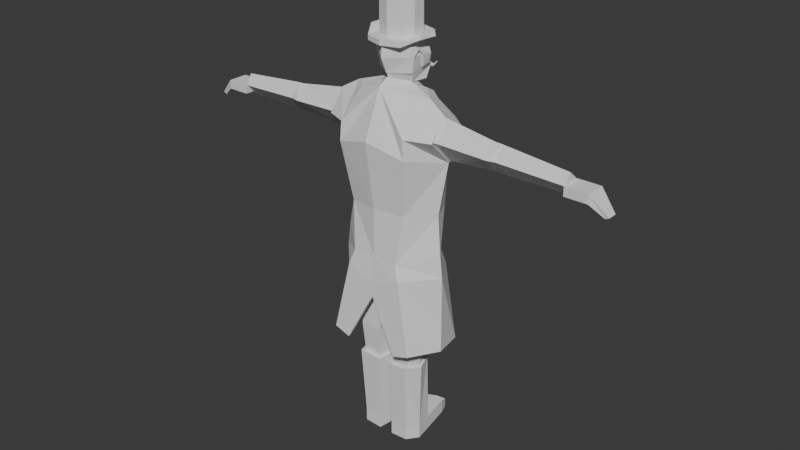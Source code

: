 # Source: groundskeeper.blend  (saved by Blender 4.1.24; exported with 4.5.12 LTS)
import bpy
from mathutils import Matrix  # noqa: F401  (used for matrix-valued properties, if any)

bpy.ops.wm.read_factory_settings(use_empty=True)
scene = bpy.context.scene
scene.name = 'Scene'

# ---- collections
col_collection = bpy.data.collections.new('Collection'); scene.collection.children.link(col_collection)

# ---- world
world_world = bpy.data.worlds.new('World'); scene.world = world_world
world_world.use_nodes = True; world_world.node_tree.nodes.clear()
_N = world_world.node_tree.nodes; _L = world_world.node_tree.links
n0 = _N.new('ShaderNodeOutputWorld'); n0.name = 'World Output'; n0.location = (300, 300)
n1 = _N.new('ShaderNodeBackground'); n1.name = 'Background'; n1.location = (10, 300)
n1.inputs[0].default_value = (0.05088, 0.05088, 0.05088, 1.0)
_L.new(n1.outputs[0], n0.inputs[0])
n0.is_active_output = True
world_world.color = (0.05088, 0.05088, 0.05088)
world_world.use_sun_shadow = False
world_world.sun_shadow_jitter_overblur = 0.0

# ---- meshes
me_cube_001 = bpy.data.meshes.new('Cube.001')
me_cube_001.from_pydata([(-0.6631, -0.6192, -1.235), (-0.7805, -0.2024, 3.809), (-0.8574, 0.6757, -1.235), (-0.7805, 0.5973, 3.508), (0.0, -0.6192, -1.235), (0.0, -0.3981, 4.036), (0.0, 0.8266, -1.235), (0.0, 0.6875, 3.645), (-0.7953, -0.5553, 0.3378), (-0.9896, 0.7481, 0.2056), (-6.196e-17, 0.9168, 0.279), (-9.131e-17, -0.7063, 0.4112), (-0.9896, 0.5059, -1.778), (-0.7953, -0.4821, -1.778), (0.0, 0.6151, -2.087), (0.0, -0.4821, -2.087), (-0.8364, 0.5155, -3.778), (-0.8364, -0.5155, -3.778), (-0.1352, 0.5155, -3.917), (-0.1352, -0.5155, -3.917), (-0.9973, -0.7912, 2.263), (-1.103, 0.7752, 2.16), (0.0, 1.175, 2.459), (-6.794e-18, -0.9796, 2.592), (-1.138, 0.01188, -1.235), (-1.117, 0.03219, 3.659), (-1.428, 0.08235, 0.2717), (-1.27, 0.01188, -1.778), (0.0, 0.0, -2.087), (-1.114, 2.011e-08, -3.827), (-0.1352, -2.496e-09, -3.917), (-1.527, 0.2133, 1.979), (-0.8788, 0.5155, -4.073), (-0.8788, -0.5155, -4.073), (-0.1654, 0.5155, -4.119), (-0.1654, -0.5155, -4.119), (-1.148, 3.036e-08, -4.158), (-0.08493, -9.534e-09, -4.119), (-0.8309, 0.4189, -5.1), (-0.8309, -0.4189, -5.1), (-0.2513, 0.4189, -5.138), (-0.2513, -0.4189, -5.138), (-1.05, 2.774e-08, -5.169), (-0.1709, -4.671e-09, -5.138), (0.0, 0.541, 3.803), (-0.4534, 0.2119, 3.997), (-3.85e-17, -0.236, 4.21), (-1.063, 0.795, 2.925), (-0.9656, -0.7748, 2.874), (-1.611, 0.2291, 1.993), (-1.611, -0.06591, 3.536), (-1.611, -0.5359, 2.83), (-1.611, 0.7013, 2.888), (-1.968, -0.05094, 3.462), (-1.941, 0.6387, 2.88), (-1.903, 0.2142, 2.077), (-1.938, -0.4734, 2.828), (-3.567, -0.01024, 3.183), (-3.548, 0.5624, 2.784), (-3.523, 0.1716, 2.233), (-3.547, -0.3873, 2.748), (-3.823, -0.01024, 3.171), (-3.804, 0.5624, 2.772), (-3.779, 0.1716, 2.221), (-3.803, -0.2999, 2.736), (-5.949, 0.01223, 2.963), (-5.935, 0.3687, 2.662), (-5.916, 0.1493, 2.246), (-5.934, -0.2061, 2.635), (-0.9138, 0.5558, -5.09), (-0.9138, -0.5558, -5.09), (-0.1447, 0.5558, -5.14), (-0.1447, -0.5558, -5.14), (-1.111, 3.294e-08, -5.182), (-0.07975, -1.007e-08, -5.14), (-0.9787, 0.5495, -7.451), (-0.8377, -0.43, -7.407), (-0.1953, 0.43, -7.446), (-0.2427, -0.43, -7.446), (-1.062, 2.816e-08, -7.478), (-0.1907, -5.118e-09, -7.446), (-0.8377, -0.43, -7.892), (-0.1953, 0.43, -7.93), (-0.2427, -0.43, -7.93), (-1.062, 2.816e-08, -7.962), (-0.1907, -5.118e-09, -7.93), (-0.2427, 1.478, -7.446), (-0.8377, 1.478, -7.407), (-0.2427, 1.478, -7.93), (-0.8377, 1.478, -7.892), (-0.3716, 1.814, -7.629), (-0.7151, 1.814, -7.591), (-0.3716, 1.814, -7.93), (-0.7151, 1.814, -7.892), (6.011e-16, 0.8947, 5.459), (6.011e-16, 1.251, 5.324), (5.794e-16, 1.298, 4.935), (5.823e-16, 1.251, 4.5), (6.059e-16, 1.228, 3.973), (-7.253e-08, -0.07871, 5.459), (-1.16e-07, -0.435, 5.324), (-1.16e-07, -0.2509, 4.414), (-7.253e-08, -0.268, 4.335), (6.011e-16, 0.408, 5.589), (-0.4215, 0.1647, 5.459), (-0.5427, -0.0135, 5.324), (-0.6504, 0.1054, 4.901), (-0.5491, 0.1706, 4.414), (-0.4215, 0.3488, 4.058), (-0.4215, 0.6514, 5.459), (-0.4563, 0.8295, 5.324), (-0.6653, 0.7814, 4.858), (-0.5324, 1.014, 4.414), (-0.519, 0.8355, 4.058), (5.87e-16, 0.5922, 3.928), (5.893e-16, 1.496, 4.647), (-6.669, 0.4179, 2.36), (-6.669, 0.4179, 2.645), (-6.669, -0.2443, 2.36), (-6.669, -0.2443, 2.645), (-5.927, 0.4179, 2.36), (-5.927, 0.4179, 2.645), (-5.927, -0.2443, 2.36), (-5.927, -0.2443, 2.645), (-7.106, -0.06545, 2.013), (-7.106, 0.2391, 2.013), (-7.222, 0.2391, 2.075), (-7.222, -0.06545, 2.075), (-6.609, 0.6152, 2.217), (-6.609, 0.7113, 2.271), (-6.322, 0.7113, 2.271), (-6.322, 0.6152, 2.217), (-0.5434, 1.814, -7.61), (-0.5402, 1.478, -7.426), (-0.587, 0.4897, -7.449), (-0.5292, 0.5558, -5.115)], [(84, 69), (84, 134)], [(21, 47, 3, 7, 22), (7, 3, 25, 45, 44), (23, 5, 1, 48, 20), (24, 2, 12, 27), (4, 11, 8, 0), (2, 9, 10, 6), (24, 26, 9, 2), (28, 15, 19, 30), (4, 0, 13, 15), (2, 6, 14, 12), (18, 30, 37, 34), (27, 12, 16, 29), (15, 13, 17, 19), (12, 14, 18, 16), (11, 23, 20, 8), (9, 21, 22, 10), (26, 31, 21, 9), (8, 20, 31, 26), (13, 27, 29, 17), (29, 16, 32, 36), (14, 28, 30, 18), (0, 8, 26, 24), (0, 24, 27, 13), (34, 37, 43, 40), (36, 32, 38, 42), (17, 29, 36, 33), (30, 19, 35, 37), (19, 17, 33, 35), (16, 18, 34, 32), (33, 36, 42, 39), (37, 35, 41, 43), (35, 33, 39, 41), (32, 34, 40, 38), (46, 45, 25, 1, 5), (50, 51, 49, 52), (56, 53, 57, 60), (52, 49, 55, 54), (50, 52, 54, 53), (51, 50, 53, 56), (49, 51, 56, 55), (58, 59, 63, 62), (55, 56, 60, 59), (54, 55, 59, 58), (53, 54, 58, 57), (64, 61, 65, 68), (57, 58, 62, 61), (60, 57, 61, 64), (59, 60, 64, 63), (65, 66, 67, 68), (63, 64, 68, 67), (62, 63, 67, 66), (61, 62, 66, 65), (50, 25, 3, 47, 52), (51, 48, 1, 25, 50), (52, 47, 21, 31, 49), (20, 48, 51, 49, 31), (43, 41, 72, 74), (41, 39, 70, 72), (38, 40, 71, 135, 69), (42, 38, 69, 73), (40, 43, 74, 71), (39, 42, 73, 70), (70, 73, 79, 76), (74, 72, 78, 80), (72, 70, 76, 78), (71, 74, 80, 77), (77, 80, 85, 82), (76, 79, 84, 81), (80, 78, 83, 85), (78, 76, 81, 83), (77, 82, 88, 86), (89, 87, 91, 93), (91, 132, 90, 92, 93), (71, 77, 134, 135), (86, 88, 92, 90), (88, 89, 93, 92), (69, 75, 79, 73), (84, 79, 87, 89), (77, 86, 133, 134), (89, 88, 82, 84), (84, 82, 85, 81), (83, 81, 85), (102, 101, 107, 108), (99, 103, 104), (100, 99, 104, 105), (104, 103, 109), (114, 108, 113), (107, 106, 111, 112), (105, 104, 109, 110), (108, 107, 112, 113), (109, 103, 94), (114, 113, 98), (112, 111, 96, 115, 97), (110, 109, 94, 95), (113, 112, 97, 98), (111, 110, 95, 96), (44, 45, 108, 114), (46, 102, 108, 45), (110, 111, 106, 105), (119, 118, 124, 127), (118, 119, 123, 122), (122, 123, 121, 120), (120, 121, 130, 131), (118, 122, 120, 116), (123, 119, 117, 121), (125, 126, 127, 124), (116, 117, 126, 125), (117, 119, 127, 126), (118, 116, 125, 124), (131, 130, 129, 128), (117, 116, 128, 129), (116, 120, 131, 128), (121, 117, 129, 130), (87, 75, 134, 133)])
_uv = me_cube_001.uv_layers.new(name='UVMap')
_uv.uv.foreach_set('vector', [0.5835, 0.25, 0.6043, 0.25, 0.625, 0.25, 0.625, 0.5, 0.5835, 0.5, 0.625, 0.5, 0.875, 0.5, 0.875, 0.625, 0.6945, 0.625, 0.625, 0.5592, 0.5835, 0.75, 0.625, 0.75, 0.625, 1.0, 0.6043, 1.0, 0.5835, 1.0, 0.375, 0.125, 0.375, 0.25, 0.375, 0.25, 0.375, 0.125, 0.375, 0.75, 0.5, 0.75, 0.5, 1.0, 0.375, 1.0, 0.375, 0.25, 0.5, 0.25, 0.5, 0.5, 0.375, 0.5, 0.375, 0.125, 0.5, 0.125, 0.5, 0.25, 0.375, 0.25, 0.375, 0.625, 0.375, 0.75, 0.375, 0.75, 0.375, 0.625, 0.375, 0.75, 0.375, 1.0, 0.375, 1.0, 0.375, 0.75, 0.375, 0.25, 0.375, 0.5, 0.375, 0.5, 0.375, 0.25, 0.375, 0.5, 0.375, 0.625, 0.375, 0.625, 0.375, 0.5, 0.375, 0.125, 0.375, 0.25, 0.375, 0.25, 0.375, 0.125, 0.375, 0.75, 0.375, 1.0, 0.375, 1.0, 0.375, 0.75, 0.375, 0.25, 0.375, 0.5, 0.375, 0.5, 0.375, 0.25, 0.5, 0.75, 0.5835, 0.75, 0.5835, 1.0, 0.5, 1.0, 0.5, 0.25, 0.5835, 0.25, 0.5835, 0.5, 0.5, 0.5, 0.5, 0.125, 0.5835, 0.125, 0.5835, 0.25, 0.5, 0.25, 0.5, 0.0, 0.5835, 0.0, 0.5835, 0.125, 0.5, 0.125, 0.375, 0.0, 0.375, 0.125, 0.375, 0.125, 0.375, 0.0, 0.375, 0.125, 0.375, 0.25, 0.375, 0.25, 0.375, 0.125, 0.375, 0.5, 0.375, 0.625, 0.375, 0.625, 0.375, 0.5, 0.375, 0.0, 0.5, 0.0, 0.5, 0.125, 0.375, 0.125, 0.375, 0.0, 0.375, 0.125, 0.375, 0.125, 0.375, 0.0, 0.375, 0.5, 0.375, 0.625, 0.375, 0.625, 0.375, 0.5, 0.375, 0.125, 0.375, 0.25, 0.375, 0.25, 0.375, 0.125, 0.375, 0.0, 0.375, 0.125, 0.375, 0.125, 0.375, 0.0, 0.375, 0.625, 0.375, 0.75, 0.375, 0.75, 0.375, 0.625, 0.375, 0.75, 0.375, 1.0, 0.375, 1.0, 0.375, 0.75, 0.375, 0.25, 0.375, 0.5, 0.375, 0.5, 0.375, 0.25, 0.375, 0.0, 0.375, 0.125, 0.375, 0.125, 0.375, 0.0, 0.375, 0.625, 0.375, 0.75, 0.375, 0.75, 0.375, 0.625, 0.375, 0.75, 0.375, 1.0, 0.375, 1.0, 0.375, 0.75, 0.375, 0.25, 0.375, 0.5, 0.375, 0.5, 0.375, 0.25, 0.625, 0.6908, 0.6945, 0.625, 0.875, 0.625, 0.875, 0.75, 0.625, 0.75, 0.0, 0.0, 0.0, 0.0, 0.0, 0.0, 0.0, 0.0, 0.0, 0.0, 0.0, 0.0, 0.0, 0.0, 0.0, 0.0, 0.0, 0.0, 0.0, 0.0, 0.0, 0.0, 0.0, 0.0, 0.0, 0.0, 0.0, 0.0, 0.0, 0.0, 0.0, 0.0, 0.0, 0.0, 0.0, 0.0, 0.0, 0.0, 0.0, 0.0, 0.0, 0.0, 0.0, 0.0, 0.0, 0.0, 0.0, 0.0, 0.0, 0.0, 0.0, 0.0, 0.0, 0.0, 0.0, 0.0, 0.0, 0.0, 0.0, 0.0, 0.0, 0.0, 0.0, 0.0, 0.0, 0.0, 0.0, 0.0, 0.0, 0.0, 0.0, 0.0, 0.0, 0.0, 0.0, 0.0, 0.0, 0.0, 0.0, 0.0, 0.0, 0.0, 0.0, 0.0, 0.0, 0.0, 0.0, 0.0, 0.0, 0.0, 0.0, 0.0, 0.0, 0.0, 0.0, 0.0, 0.0, 0.0, 0.0, 0.0, 0.0, 0.0, 0.0, 0.0, 0.0, 0.0, 0.0, 0.0, 0.0, 0.0, 0.0, 0.0, 0.0, 0.0, 0.0, 0.0, 0.0, 0.0, 0.0, 0.0, 0.0, 0.0, 0.0, 0.0, 0.0, 0.0, 0.0, 0.0, 0.0, 0.0, 0.0, 0.0, 0.0, 0.0, 0.0, 0.0, 0.0, 0.0, 0.0, 0.0, 0.0, 0.0, 0.0, 0.0, 0.0, 0.0, 0.0, 0.0, 0.0, 0.0, 0.0, 0.0, 0.0, 0.0, 0.0, 0.0, 0.0, 0.0, 0.0, 0.0, 0.0, 0.0, 0.0, 0.0, 0.0, 0.0, 0.0, 0.0, 0.0, 0.0, 0.0, 0.0, 0.0, 0.0, 0.0, 0.0, 0.0, 0.0, 0.0, 0.0, 0.0, 0.0, 0.0, 0.0, 0.375, 0.625, 0.375, 0.75, 0.375, 0.75, 0.375, 0.625, 0.375, 0.75, 0.375, 1.0, 0.375, 1.0, 0.375, 0.75, 0.375, 0.25, 0.375, 0.5, 0.375, 0.5, 0.375, 0.375, 0.375, 0.25, 0.375, 0.125, 0.375, 0.25, 0.375, 0.25, 0.375, 0.125, 0.375, 0.5, 0.375, 0.625, 0.375, 0.625, 0.375, 0.5, 0.375, 0.0, 0.375, 0.125, 0.375, 0.125, 0.375, 0.0, 0.375, 0.0, 0.375, 0.125, 0.375, 0.125, 0.375, 0.0, 0.375, 0.625, 0.375, 0.75, 0.375, 0.75, 0.375, 0.625, 0.375, 0.75, 0.375, 1.0, 0.375, 1.0, 0.375, 0.75, 0.375, 0.5, 0.375, 0.625, 0.375, 0.625, 0.375, 0.5, 0.375, 0.5, 0.375, 0.625, 0.375, 0.625, 0.375, 0.5, 0.375, 0.0, 0.375, 0.125, 0.375, 0.125, 0.375, 0.0, 0.375, 0.625, 0.375, 0.75, 0.375, 0.75, 0.375, 0.625, 0.375, 0.75, 0.375, 1.0, 0.375, 1.0, 0.375, 0.75, 0.375, 0.5, 0.375, 0.5, 0.375, 0.5, 0.375, 0.5, 0.375, 0.25, 0.375, 0.25, 0.375, 0.25, 0.375, 0.25, 0.375, 0.25, 0.375, 0.375, 0.375, 0.5, 0.375, 0.5, 0.375, 0.25, 0.375, 0.5, 0.375, 0.5, 0.0, 0.0, 0.375, 0.375, 0.375, 0.5, 0.375, 0.5, 0.375, 0.5, 0.375, 0.5, 0.0, 0.0, 0.0, 0.0, 0.0, 0.0, 0.0, 0.0, 0.375, 0.25, 0.09607, 0.03202, 0.375, 0.125, 0.375, 0.125, 0.375, 0.125, 0.375, 0.125, 0.375, 0.25, 0.375, 0.25, 0.375, 0.5, 0.375, 0.5, 0.0, 0.0, 0.0, 0.0, 0.375, 0.25, 0.375, 0.5, 0.375, 0.5, 0.375, 0.125, 0.375, 0.125, 0.375, 0.5, 0.375, 0.625, 0.375, 0.0, 0.375, 0.75, 0.375, 0.0, 0.375, 0.625, 0.0, 0.0, 0.1667, 0.3333, 1.0, 0.3333, 1.0, 0.1667, 0.1667, 0.8333, 0.08333, 1.0, 0.0, 0.8333, 0.1667, 0.6667, 0.1667, 0.8333, 0.0, 0.8333, 0.0, 0.6667, 1.0, 0.8333, 0.9167, 1.0, 0.8333, 0.8333, 0.9167, 0.0, 1.0, 0.1667, 0.8333, 0.1667, 1.0, 0.3333, 1.0, 0.5, 0.8333, 0.5, 0.8333, 0.3333, 1.0, 0.6667, 1.0, 0.8333, 0.8333, 0.8333, 0.8333, 0.6667, 1.0, 0.1667, 1.0, 0.3333, 0.8333, 0.3333, 0.8333, 0.1667, 0.8333, 0.8333, 0.75, 1.0, 0.6667, 0.8333, 0.75, 0.0, 0.8333, 0.1667, 0.6667, 0.1667, 0.8333, 0.3333, 0.8333, 0.5, 0.6667, 0.5, 0.6667, 0.4167, 0.6667, 0.3333, 0.8333, 0.6667, 0.8333, 0.8333, 0.6667, 0.8333, 0.6667, 0.6667, 0.8333, 0.1667, 0.8333, 0.3333, 0.6667, 0.3333, 0.6667, 0.1667, 0.8333, 0.5, 0.8333, 0.6667, 0.6667, 0.6667, 0.6667, 0.5, 0.625, 0.5592, 0.6945, 0.625, 1.0, 0.1667, 0.9167, 0.0, 0.625, 0.6908, 0.0, 0.0, 1.0, 0.1667, 0.6945, 0.625, 0.8333, 0.6667, 0.8333, 0.5, 1.0, 0.5, 1.0, 0.6667, 0.625, 0.25, 0.375, 0.25, 0.375, 0.25, 0.625, 0.25, 0.375, 0.25, 0.625, 0.25, 0.625, 0.5, 0.375, 0.5, 0.375, 0.5, 0.625, 0.5, 0.625, 0.75, 0.375, 0.75, 0.375, 0.75, 0.625, 0.75, 0.625, 0.75, 0.375, 0.75, 0.125, 0.5, 0.375, 0.5, 0.375, 0.75, 0.125, 0.75, 0.625, 0.5, 0.875, 0.5, 0.875, 0.75, 0.625, 0.75, 0.375, 1.0, 0.625, 1.0, 0.875, 0.5, 0.375, 0.25, 0.375, 1.0, 0.625, 1.0, 0.625, 1.0, 0.375, 1.0, 0.875, 0.75, 0.875, 0.5, 0.875, 0.5, 0.875, 0.75, 0.125, 0.5, 0.125, 0.75, 0.125, 0.75, 0.125, 0.5, 0.375, 0.75, 0.625, 0.75, 0.625, 1.0, 0.375, 1.0, 0.625, 1.0, 0.375, 1.0, 0.375, 1.0, 0.625, 1.0, 0.125, 0.75, 0.375, 0.75, 0.375, 0.75, 0.125, 0.75, 0.625, 0.75, 0.875, 0.75, 0.875, 0.75, 0.625, 0.75, 0.0, 0.0, 0.0, 0.0, 0.0, 0.0, 0.0, 0.0])
me_cube_001.update()
me_cube_002 = bpy.data.meshes.new('Cube.002')
me_cube_002.from_pydata([(3.191e-09, 1.02, 5.646), (3.191e-09, 1.02, 6.946), (0.3821, 0.8961, 6.946), (0.6183, 0.571, 6.946), (0.6183, 0.1692, 6.946), (0.3821, -0.1559, 6.946), (3.191e-09, -0.28, 5.646), (3.191e-09, -0.28, 6.946), (-0.3821, -0.1559, 5.646), (-0.3821, -0.1559, 6.946), (-0.6183, 0.1692, 5.646), (-0.6183, 0.1692, 6.946), (-0.6183, 0.571, 5.646), (-0.6183, 0.571, 6.946), (-0.3821, 0.8961, 5.646), (-0.3821, 0.8961, 6.946), (9.017e-16, 0.4255, 5.595), (4.786e-09, 1.344, 5.646), (4.786e-09, -0.6066, 5.646), (-0.5732, -0.4203, 5.646), (-0.8799, 0.07381, 5.823), (-0.9305, 0.6738, 5.796), (-0.5732, 1.158, 5.646), (2.66e-08, 1.344, 5.494), (2.66e-08, -0.6066, 5.494), (-0.5732, -0.4203, 5.494), (-0.9245, 0.0635, 5.678), (-0.9751, 0.6635, 5.651), (-0.5732, 1.158, 5.494), (-0.6183, 0.1692, 5.494), (-0.6183, 0.571, 5.494)], [], [(6, 7, 9, 8), (8, 9, 11, 10), (10, 11, 13, 12), (2, 1, 15, 13, 11, 9, 7, 5, 4, 3), (12, 13, 15, 14), (14, 15, 1, 0), (22, 17, 23, 28), (21, 22, 28, 27), (20, 21, 27, 26), (19, 20, 26, 25), (18, 19, 25, 24), (0, 17, 22, 14), (14, 22, 21, 12), (12, 21, 20, 10), (10, 20, 19, 8), (8, 19, 18, 6), (27, 30, 29, 26), (28, 30, 27), (26, 29, 25), (25, 29, 30, 28, 23, 24)])
_uv = me_cube_002.uv_layers.new(name='UVMap')
_uv.uv.foreach_set('vector', [0.5, 0.5, 0.5, 1.0, 0.4, 1.0, 0.4, 0.5, 0.4, 0.5, 0.4, 1.0, 0.3, 1.0, 0.3, 0.5, 0.3, 0.5, 0.3, 1.0, 0.2, 1.0, 0.2, 0.5, 0.3911, 0.4442, 0.25, 0.49, 0.1089, 0.4442, 0.02175, 0.3242, 0.02175, 0.1758, 0.1089, 0.05584, 0.25, 0.01, 0.3911, 0.05584, 0.4783, 0.1758, 0.4783, 0.3242, 0.2, 0.5, 0.2, 1.0, 0.1, 1.0, 0.1, 0.5, 0.1, 0.5, 0.1, 1.0, -7.451e-08, 1.0, -7.451e-08, 0.5, 0.1, 0.5, -7.451e-08, 0.5, -7.451e-08, 0.5, 0.1, 0.5, 0.2, 0.5, 0.1, 0.5, 0.1, 0.5, 0.2, 0.5, 0.3, 0.5, 0.2, 0.5, 0.2, 0.5, 0.3, 0.5, 0.4, 0.5, 0.3, 0.5, 0.3, 0.5, 0.4, 0.5, 0.5, 0.5, 0.4, 0.5, 0.4, 0.5, 0.5, 0.5, -7.451e-08, 0.5, -7.451e-08, 0.5, 0.1, 0.5, 0.1, 0.5, 0.1, 0.5, 0.1, 0.5, 0.2, 0.5, 0.2, 0.5, 0.2, 0.5, 0.2, 0.5, 0.3, 0.5, 0.3, 0.5, 0.3, 0.5, 0.3, 0.5, 0.4, 0.5, 0.4, 0.5, 0.4, 0.5, 0.4, 0.5, 0.5, 0.5, 0.5, 0.5, 0.2, 0.5, 0.0, 0.0, 0.0, 0.0, 0.3, 0.5, 0.1, 0.5, 0.0, 0.0, 0.2, 0.5, 0.3, 0.5, 0.0, 0.0, 0.4, 0.5, 0.4, 0.5, 0.0, 0.0, 0.0, 0.0, 0.1, 0.5, -7.451e-08, 0.5, 0.5, 0.5])
me_cube_002.update()
me_circle = bpy.data.meshes.new('Circle')
me_circle.from_pydata([(-2.049e-08, 0.4314, 3.799), (-1.886e-08, 0.4165, 3.836), (-1.886e-08, 0.3867, 3.836), (-2.049e-08, 0.3718, 3.799), (-2.212e-08, 0.3867, 3.761), (1.008e-07, 0.4165, 3.761), (-0.05827, 0.4201, 3.778), (-0.05827, 0.4108, 3.801), (-0.05827, 0.3923, 3.801), (-0.05827, 0.3831, 3.778), (-0.05827, 0.3923, 3.755), (-0.05827, 0.4108, 3.755), (-0.1288, 0.4108, 3.773), (-0.1288, 0.4062, 3.785), (-0.1288, 0.397, 3.785), (-0.1288, 0.3924, 3.773), (-0.1288, 0.397, 3.761), (-0.1288, 0.4062, 3.761), (-0.1712, 0.4045, 3.816), (-0.1682, 0.4036, 3.818), (-0.168, 0.4006, 3.818), (-0.1707, 0.3987, 3.816), (-0.1737, 0.3996, 3.814), (-0.174, 0.4025, 3.813)], [], [(1, 0, 5, 4, 3, 2), (11, 6, 12, 17), (2, 3, 9, 8), (0, 1, 7, 6), (5, 0, 6, 11), (3, 4, 10, 9), (1, 2, 8, 7), (4, 5, 11, 10), (16, 17, 23, 22), (9, 10, 16, 15), (7, 8, 14, 13), (10, 11, 17, 16), (8, 9, 15, 14), (6, 7, 13, 12), (19, 20, 21, 22, 23, 18), (14, 15, 21, 20), (12, 13, 19, 18), (17, 12, 18, 23), (15, 16, 22, 21), (13, 14, 20, 19)])
_uv = me_circle.uv_layers.new(name='UVMap')
_uv.uv.foreach_set('vector', [0.0, 0.0, 0.0, 0.0, 0.0, 0.0, 0.0, 0.0, 0.0, 0.0, 0.0, 0.0, 0.0, 0.0, 0.0, 0.0, 0.0, 0.0, 0.0, 0.0, 0.0, 0.0, 0.0, 0.0, 0.0, 0.0, 0.0, 0.0, 0.0, 0.0, 0.0, 0.0, 0.0, 0.0, 0.0, 0.0, 0.0, 0.0, 0.0, 0.0, 0.0, 0.0, 0.0, 0.0, 0.0, 0.0, 0.0, 0.0, 0.0, 0.0, 0.0, 0.0, 0.0, 0.0, 0.0, 0.0, 0.0, 0.0, 0.0, 0.0, 0.0, 0.0, 0.0, 0.0, 0.0, 0.0, 0.0, 0.0, 0.0, 0.0, 0.0, 0.0, 0.0, 0.0, 0.0, 0.0, 0.0, 0.0, 0.0, 0.0, 0.0, 0.0, 0.0, 0.0, 0.0, 0.0, 0.0, 0.0, 0.0, 0.0, 0.0, 0.0, 0.0, 0.0, 0.0, 0.0, 0.0, 0.0, 0.0, 0.0, 0.0, 0.0, 0.0, 0.0, 0.0, 0.0, 0.0, 0.0, 0.0, 0.0, 0.0, 0.0, 0.0, 0.0, 0.0, 0.0, 0.0, 0.0, 0.0, 0.0, 0.0, 0.0, 0.0, 0.0, 0.0, 0.0, 0.0, 0.0, 0.0, 0.0, 0.0, 0.0, 0.0, 0.0, 0.0, 0.0, 0.0, 0.0, 0.0, 0.0, 0.0, 0.0, 0.0, 0.0, 0.0, 0.0, 0.0, 0.0, 0.0, 0.0, 0.0, 0.0, 0.0, 0.0, 0.0, 0.0, 0.0, 0.0, 0.0, 0.0, 0.0, 0.0, 0.0, 0.0, 0.0, 0.0, 0.0, 0.0])
me_circle.update()
me_cube_005 = bpy.data.meshes.new('Cube.005')
me_cube_005.from_pydata([(-0.5853, 0.8202, 4.584), (-1.16e-07, -0.435, 5.324), (-1.451e-07, -0.4734, 4.901), (-1.16e-07, -0.2509, 4.414), (-0.5427, -0.0135, 5.324), (-0.6504, 0.1054, 4.901), (-0.5491, 0.1706, 4.414), (-0.4563, 0.8295, 5.324), (-0.6653, 0.7814, 4.858), (-0.5698, 0.5415, 4.511), (-0.6578, 0.4434, 4.88), (-0.6541, 0.2744, 5.077)], [], [(2, 1, 4, 5), (3, 2, 5, 6), (5, 4, 7, 8, 10, 11), (8, 0, 9, 10)])
_uv = me_cube_005.uv_layers.new(name='UVMap')
_uv.uv.foreach_set('vector', [0.1667, 0.5, 0.1667, 0.6667, 0.0, 0.6667, 0.0, 0.5, 0.1667, 0.3333, 0.1667, 0.5, 0.0, 0.5, 0.0, 0.3333, 1.0, 0.5, 1.0, 0.6667, 0.8333, 0.6667, 0.8333, 0.5, 0.9167, 0.5, 0.9583, 0.5, 0.8333, 0.5, 0.0, 0.0, 0.0, 0.0, 0.9167, 0.5])
me_cube_005.update()
me_cube_007 = bpy.data.meshes.new('Cube.007')
me_cube_007.from_pydata([(-0.6631, -0.6192, -1.235), (-0.7805, -0.2024, 3.809), (-0.8574, 0.6757, -1.235), (-0.7805, 0.9046, 3.241), (0.0, -0.6192, -1.235), (0.0, -0.3981, 4.036), (0.0, 0.8266, -1.235), (-0.7953, -0.5553, 0.3378), (-0.9896, 0.8432, 0.2056), (-6.196e-17, 1.012, 0.279), (-9.131e-17, -0.7063, 0.4112), (-0.9973, -0.7912, 2.263), (-1.103, 0.8703, 2.16), (0.0, 1.27, 2.194), (-6.794e-18, -0.9796, 2.592), (-1.138, 0.01188, -1.235), (-1.117, 0.03219, 3.659), (-1.428, 0.08235, 0.2717), (-1.527, 0.2133, 1.979), (-1.063, 1.102, 2.925), (-0.9656, -0.7748, 2.874), (-1.611, 0.2124, 2.086), (-1.611, -0.04912, 3.454), (-1.611, -0.4658, 2.828), (-1.611, 0.6311, 2.879), (-0.1813, 0.8474, -1.825)], [], [(14, 5, 1, 20, 11), (4, 10, 7, 0), (15, 17, 8, 2), (10, 14, 11, 7), (12, 13, 9, 8), (17, 18, 12, 8), (7, 11, 18, 17), (0, 7, 17, 15), (22, 16, 3, 19, 24), (23, 20, 1, 16, 22), (24, 19, 12, 18, 21), (11, 20, 23, 21, 18), (12, 19, 3, 13), (6, 2, 25), (8, 9, 6, 2)])
_uv = me_cube_007.uv_layers.new(name='UVMap')
_uv.uv.foreach_set('vector', [0.5835, 0.75, 0.625, 0.75, 0.625, 1.0, 0.6043, 1.0, 0.5835, 1.0, 0.375, 0.75, 0.5, 0.75, 0.5, 1.0, 0.375, 1.0, 0.375, 0.125, 0.5, 0.125, 0.5, 0.25, 0.375, 0.25, 0.5, 0.75, 0.5835, 0.75, 0.5835, 1.0, 0.5, 1.0, 0.5835, 0.25, 0.5835, 0.5, 0.0, 0.0, 0.5, 0.25, 0.5, 0.125, 0.5835, 0.125, 0.5835, 0.25, 0.5, 0.25, 0.5, 0.0, 0.5835, 0.0, 0.5835, 0.125, 0.5, 0.125, 0.375, 0.0, 0.5, 0.0, 0.5, 0.125, 0.375, 0.125, 0.0, 0.0, 0.0, 0.0, 0.0, 0.0, 0.0, 0.0, 0.0, 0.0, 0.0, 0.0, 0.0, 0.0, 0.0, 0.0, 0.0, 0.0, 0.0, 0.0, 0.0, 0.0, 0.0, 0.0, 0.0, 0.0, 0.0, 0.0, 0.0, 0.0, 0.0, 0.0, 0.0, 0.0, 0.0, 0.0, 0.0, 0.0, 0.0, 0.0, 0.5835, 0.25, 0.0, 0.0, 0.0, 0.0, 0.5835, 0.5, 0.0, 0.0, 0.0, 0.0, 0.0, 0.0, 0.5, 0.25, 0.0, 0.0, 0.0, 0.0, 0.0, 0.0])
me_cube_007.update()
me_cube_008 = bpy.data.meshes.new('Cube.008')
me_cube_008.from_pydata([(0.0, 0.6875, 3.645), (0.0, 1.175, 2.459), (0.0, 0.541, 3.803), (-0.4534, 0.2119, 3.997), (-7.863e-18, 0.9023, 3.838), (-0.4534, 0.5731, 3.934), (-0.3339, 0.8921, 3.676), (-0.3886, 0.8524, 3.699), (-0.0814, 0.6875, 3.652), (-0.1196, 1.175, 2.466), (-0.2768, 0.931, 3.059)], [], [(3, 2, 4, 5), (5, 4, 6, 7), (0, 1, 9, 10, 8), (0, 8, 2)])
_uv = me_cube_008.uv_layers.new(name='UVMap')
_uv.uv.foreach_set('vector', [0.0, 0.0, 0.0, 0.0, 0.0, 0.0, 0.0, 0.0, 0.0, 0.0, 0.0, 0.0, 0.0, 0.0, 0.0, 0.0, 0.0, 0.0, 0.0, 0.0, 0.0, 0.0, 0.0, 0.0, 0.0, 0.0, 0.0, 0.0, 0.0, 0.0, 0.0, 0.0])
me_cube_008.update()
me_cube_009 = bpy.data.meshes.new('Cube.009')
me_cube_009.from_pydata([(-0.6631, -0.6926, -1.235), (-0.7805, -0.2024, 3.809), (-0.8574, 0.7433, -1.235), (-0.7805, 0.6848, 3.508), (0.0, -0.6926, -1.235), (0.0, -0.4798, 4.036), (-0.5598, 0.9106, -1.235), (-0.5598, 0.7749, 3.645), (-0.7953, -0.5553, 0.3378), (-0.9896, 0.7481, 0.2056), (-0.5598, 0.9168, 0.279), (-9.131e-17, -0.7063, 0.4112), (-1.049, 0.7712, -1.75), (-0.8067, -0.772, -1.75), (-0.5093, 0.9419, -2.134), (0.1843, -0.772, -2.134), (-0.9973, -0.7912, 2.263), (-1.103, 0.7752, 2.16), (-0.5598, 1.175, 2.459), (-6.794e-18, -0.9796, 2.592), (-1.487, 0.007169, -0.98), (-1.117, 0.03219, 3.78), (-1.338, 0.08235, 0.2717), (-1.565, -0.0003987, -1.699), (-1.527, 0.2133, 1.979), (-0.5598, 0.541, 3.803), (-0.4534, 0.2119, 3.997), (-3.85e-17, -0.236, 4.21), (-1.063, 1.022, 2.925), (-0.9656, -0.7748, 2.874), (-1.611, 0.2124, 2.086), (-1.611, -0.04912, 3.454), (-1.611, -0.4658, 2.828), (-1.611, 0.6311, 2.879), (-1.345, 0.8857, -4.42), (-1.237, -0.8971, -4.112), (-1.105, 1.083, -4.591), (-0.7966, -0.8971, -4.283), (-1.574, -0.005699, -4.266)], [], [(17, 28, 3, 7, 18), (7, 3, 21, 26, 25), (19, 5, 1, 29, 16), (20, 2, 12, 23), (4, 11, 8, 0), (2, 9, 10, 6), (20, 22, 9, 2), (4, 0, 13, 15), (2, 6, 14, 12), (11, 19, 16, 8), (9, 17, 18, 10), (22, 24, 17, 9), (8, 16, 24, 22), (0, 8, 22, 20), (0, 20, 23, 13), (27, 26, 21, 1, 5), (31, 21, 3, 28, 33), (32, 29, 1, 21, 31), (33, 28, 17, 24, 30), (16, 29, 32, 30, 24), (12, 14, 36, 34), (23, 12, 34, 38), (15, 13, 35, 37), (13, 23, 38, 35)])
_uv = me_cube_009.uv_layers.new(name='UVMap')
_uv.uv.foreach_set('vector', [0.5835, 0.25, 0.6043, 0.25, 0.625, 0.25, 0.625, 0.5, 0.5835, 0.5, 0.625, 0.5, 0.875, 0.5, 0.875, 0.625, 0.6945, 0.625, 0.625, 0.5592, 0.5835, 0.75, 0.625, 0.75, 0.625, 1.0, 0.6043, 1.0, 0.5835, 1.0, 0.375, 0.125, 0.375, 0.25, 0.375, 0.25, 0.375, 0.125, 0.375, 0.75, 0.5, 0.75, 0.5, 1.0, 0.375, 1.0, 0.375, 0.25, 0.5, 0.25, 0.5, 0.5, 0.375, 0.5, 0.375, 0.125, 0.5, 0.125, 0.5, 0.25, 0.375, 0.25, 0.375, 0.75, 0.375, 1.0, 0.375, 1.0, 0.375, 0.75, 0.375, 0.25, 0.375, 0.5, 0.375, 0.5, 0.375, 0.25, 0.5, 0.75, 0.5835, 0.75, 0.5835, 1.0, 0.5, 1.0, 0.5, 0.25, 0.5835, 0.25, 0.5835, 0.5, 0.5, 0.5, 0.5, 0.125, 0.5835, 0.125, 0.5835, 0.25, 0.5, 0.25, 0.5, 0.0, 0.5835, 0.0, 0.5835, 0.125, 0.5, 0.125, 0.375, 0.0, 0.5, 0.0, 0.5, 0.125, 0.375, 0.125, 0.375, 0.0, 0.375, 0.125, 0.375, 0.125, 0.375, 0.0, 0.625, 0.6908, 0.6945, 0.625, 0.875, 0.625, 0.875, 0.75, 0.625, 0.75, 0.0, 0.0, 0.0, 0.0, 0.0, 0.0, 0.0, 0.0, 0.0, 0.0, 0.0, 0.0, 0.0, 0.0, 0.0, 0.0, 0.0, 0.0, 0.0, 0.0, 0.0, 0.0, 0.0, 0.0, 0.0, 0.0, 0.0, 0.0, 0.0, 0.0, 0.0, 0.0, 0.0, 0.0, 0.0, 0.0, 0.0, 0.0, 0.0, 0.0, 0.375, 0.25, 0.375, 0.5, 0.375, 0.5, 0.375, 0.25, 0.375, 0.125, 0.375, 0.25, 0.375, 0.25, 0.375, 0.125, 0.375, 0.75, 0.375, 1.0, 0.375, 1.0, 0.375, 0.75, 0.375, 0.0, 0.375, 0.125, 0.375, 0.125, 0.375, 0.0])
me_cube_009.update()

# ---- objects
ob_frontreference = bpy.data.objects.new('FrontReference', None)
ob_sidereference = bpy.data.objects.new('SideReference', None)
ob_groundskeeper = bpy.data.objects.new('Groundskeeper', me_cube_001)
ob_hat = bpy.data.objects.new('Hat', me_cube_002)
ob_moustache = bpy.data.objects.new('Moustache', me_circle)
ob_hair = bpy.data.objects.new('Hair', me_cube_005)
ob_vest = bpy.data.objects.new('Vest', me_cube_007)
ob_collarandtie = bpy.data.objects.new('CollarAndTie', me_cube_008)
ob_jacket = bpy.data.objects.new('Jacket', me_cube_009)

# ---- transforms, parenting, visibility, modifiers, constraints
ob_frontreference.location = (0.06532, -3.667, 2.27)
ob_frontreference.rotation_euler = (1.571, 0.0, 3.142)
ob_frontreference.empty_display_type = 'IMAGE'
ob_frontreference.empty_display_size = 5.0
ob_sidereference.location = (3.393, 1.878, 2.273)
ob_sidereference.rotation_euler = (1.571, -0.0, -1.571)
ob_sidereference.empty_display_type = 'IMAGE'
ob_sidereference.empty_display_size = 5.0
ob_sidereference.empty_image_offset = (0.2639, -0.4771)
ob_groundskeeper.location = (0.0, 0.0, 2.436)
ob_groundskeeper.scale = (0.3103, 0.3103, 0.3103)
_m = ob_groundskeeper.modifiers.new('Mirror', 'MIRROR')
ob_hat.location = (0.0, 0.0, 2.368)
ob_hat.scale = (0.3103, 0.3103, 0.3103)
_m = ob_hat.modifiers.new('Mirror', 'MIRROR')
ob_moustache.location = (0.0, 0.0, 0.0)
_m = ob_moustache.modifiers.new('Mirror', 'MIRROR')
ob_hair.location = (0.0, 0.0, 2.436)
ob_hair.scale = (0.3103, 0.3103, 0.3103)
_m = ob_hair.modifiers.new('Mirror', 'MIRROR')
_m = ob_hair.modifiers.new('Solidify', 'SOLIDIFY')
_m.thickness = -0.06
ob_vest.location = (0.0, 0.0, 2.436)
ob_vest.scale = (0.3103, 0.3103, 0.3103)
ob_vest.hide_render = True
_m = ob_vest.modifiers.new('Mirror', 'MIRROR')
_m = ob_vest.modifiers.new('Solidify', 'SOLIDIFY')
_m.thickness = -0.05
ob_collarandtie.location = (0.0, 0.0, 2.436)
ob_collarandtie.scale = (0.3103, 0.3103, 0.3103)
_m = ob_collarandtie.modifiers.new('Mirror', 'MIRROR')
_m = ob_collarandtie.modifiers.new('Solidify', 'SOLIDIFY')
_m.thickness = -0.07
ob_jacket.location = (0.0, 0.0, 2.436)
ob_jacket.scale = (0.3549, 0.3685, 0.3103)
_m = ob_jacket.modifiers.new('Mirror', 'MIRROR')
_m = ob_jacket.modifiers.new('Solidify', 'SOLIDIFY')
_m.thickness = -0.07

# ---- collection membership
col_collection.objects.link(ob_frontreference)
col_collection.objects.link(ob_sidereference)
col_collection.objects.link(ob_groundskeeper)
col_collection.objects.link(ob_hat)
col_collection.objects.link(ob_moustache)
col_collection.objects.link(ob_hair)
col_collection.objects.link(ob_vest)
col_collection.objects.link(ob_collarandtie)
col_collection.objects.link(ob_jacket)

# ---- scene / render settings (as saved in the file)
scene.frame_start = 1; scene.frame_end = 250; scene.frame_set(1)
scene.render.engine = 'BLENDER_EEVEE_NEXT'
scene.cycles.sampling_pattern = 'TABULATED_SOBOL'
scene.eevee.ray_tracing_options.trace_max_roughness = 0.0
bpy.context.view_layer.update()

# ---- added for rendering (the .blend has no active camera and no usable light): camera, sun
cam_auto = bpy.data.cameras.new('AutoCamera')
cam_auto.lens = 50.0
cam_auto.sensor_width = 36.0
cam_auto.clip_end = 1000.0
ob_auto_camera = bpy.data.objects.new('AutoCamera', cam_auto)
scene.collection.objects.link(ob_auto_camera)
ob_auto_camera.location = (5.97957, -7.08721, 7.02776)
ob_auto_camera.rotation_euler = (1.09748, -7.21219e-08, 0.694738)
scene.camera = ob_auto_camera
light_auto_sun = bpy.data.lights.new('AutoSun', 'SUN')
light_auto_sun.energy = 3.0
light_auto_sun.angle = 0.0523599
ob_auto_sun = bpy.data.objects.new('AutoSun', light_auto_sun)
scene.collection.objects.link(ob_auto_sun)
ob_auto_sun.rotation_euler = (0.872665, 0.174533, 0.523599)
bpy.context.view_layer.update()
